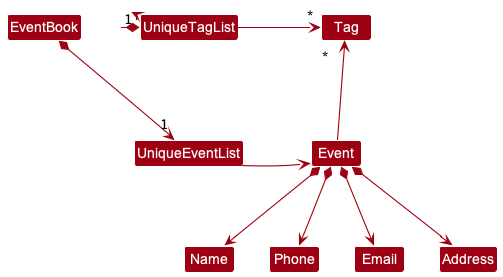

The diagram above was rendered by PlantUML. Its source (embedded in the PNG):
@startuml
!include style.puml
skinparam arrowThickness 1.1
skinparam arrowColor MODEL_COLOR
skinparam classBackgroundColor MODEL_COLOR

EventBook *-right-> "1" UniqueEventList
EventBook *-right-> "1" UniqueTagList
UniqueTagList -[hidden]down- UniqueEventList
UniqueTagList -[hidden]down- UniqueEventList

UniqueTagList -right-> "*" Tag
UniqueEventList -right-> Event

Event -up-> "*" Tag

Event *--> Name
Event *--> Phone
Event *--> Email
Event *--> Address
@enduml